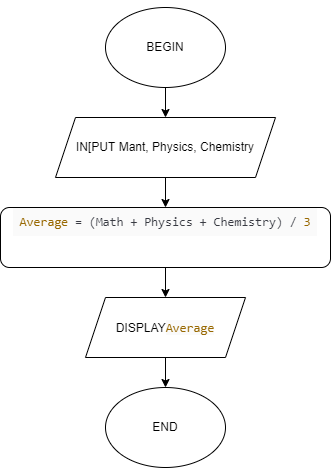

The diagram above was exported from draw.io. Its source (the exported page's mxGraphModel, read from the mxfile embedded in the PNG):
<mxGraphModel dx="1096" dy="512" grid="1" gridSize="10" guides="1" tooltips="1" connect="1" arrows="1" fold="1" page="1" pageScale="1" pageWidth="827" pageHeight="1169" math="0" shadow="0">
  <root>
    <mxCell id="0" />
    <mxCell id="1" parent="0" />
    <mxCell id="sL2CviRdcett4MKeBGSP-7" style="edgeStyle=orthogonalEdgeStyle;rounded=0;orthogonalLoop=1;jettySize=auto;html=1;entryX=0.5;entryY=0;entryDx=0;entryDy=0;" edge="1" parent="1" target="sL2CviRdcett4MKeBGSP-1">
      <mxGeometry relative="1" as="geometry">
        <mxPoint x="110" y="130" as="sourcePoint" />
      </mxGeometry>
    </mxCell>
    <mxCell id="sL2CviRdcett4MKeBGSP-11" style="edgeStyle=orthogonalEdgeStyle;rounded=0;orthogonalLoop=1;jettySize=auto;html=1;exitX=0.5;exitY=0;exitDx=0;exitDy=0;" edge="1" parent="1">
      <mxGeometry relative="1" as="geometry">
        <mxPoint x="110" y="60" as="targetPoint" />
        <mxPoint x="110" y="70" as="sourcePoint" />
      </mxGeometry>
    </mxCell>
    <mxCell id="sL2CviRdcett4MKeBGSP-8" style="edgeStyle=orthogonalEdgeStyle;rounded=0;orthogonalLoop=1;jettySize=auto;html=1;entryX=0.5;entryY=0;entryDx=0;entryDy=0;" edge="1" parent="1" source="sL2CviRdcett4MKeBGSP-1" target="sL2CviRdcett4MKeBGSP-2">
      <mxGeometry relative="1" as="geometry" />
    </mxCell>
    <mxCell id="sL2CviRdcett4MKeBGSP-1" value="IN[PUT Mant, Physics, Chemistry" style="shape=parallelogram;perimeter=parallelogramPerimeter;whiteSpace=wrap;html=1;fixedSize=1;" vertex="1" parent="1">
      <mxGeometry y="170" width="220" height="60" as="geometry" />
    </mxCell>
    <mxCell id="sL2CviRdcett4MKeBGSP-9" style="edgeStyle=orthogonalEdgeStyle;rounded=0;orthogonalLoop=1;jettySize=auto;html=1;entryX=0.5;entryY=0;entryDx=0;entryDy=0;" edge="1" parent="1" source="sL2CviRdcett4MKeBGSP-2" target="sL2CviRdcett4MKeBGSP-3">
      <mxGeometry relative="1" as="geometry" />
    </mxCell>
    <mxCell id="sL2CviRdcett4MKeBGSP-2" value="&lt;pre style=&quot;box-sizing: border-box; font-family: SFMono-Regular, Menlo, Monaco, Consolas, &amp;quot;Liberation Mono&amp;quot;, &amp;quot;Courier New&amp;quot;, monospace; font-size: 12.6px; margin-top: 0px; margin-bottom: 1rem; overflow: auto; color: rgb(82, 96, 105); text-align: left; background-color: rgb(255, 255, 255);&quot; id=&quot;yui_3_17_2_1_1656564201877_44&quot;&gt;&lt;code style=&quot;box-sizing: border-box; font-family: SFMono-Regular, Menlo, Monaco, Consolas, &amp;quot;Liberation Mono&amp;quot;, &amp;quot;Courier New&amp;quot;, monospace; font-size: inherit; color: rgb(56, 58, 66); word-break: normal; display: block; overflow-x: auto; padding: 0.5em; background: rgb(250, 250, 250);&quot; id=&quot;yui_3_17_2_1_1656564201877_43&quot; class=&quot;hljs ini&quot;&gt;&lt;span style=&quot;box-sizing: border-box; color: rgb(152, 104, 1);&quot; class=&quot;hljs-attr&quot;&gt;Average&lt;/span&gt; = (Math + Physics + Chemistry) / &lt;span style=&quot;box-sizing: border-box; color: rgb(152, 104, 1);&quot; class=&quot;hljs-number&quot;&gt;3&lt;/span&gt;&lt;/code&gt;&lt;div&gt;&lt;span style=&quot;box-sizing: border-box; color: rgb(152, 104, 1);&quot; class=&quot;hljs-number&quot;&gt;&lt;br&gt;&lt;/span&gt;&lt;/div&gt;&lt;/pre&gt;&lt;p style=&quot;box-sizing: border-box; margin-top: 0px; margin-bottom: 1rem; color: rgb(82, 96, 105); font-family: &amp;quot;Open Sans&amp;quot;, sans-serif; font-size: 14px; text-align: left; background-color: rgb(255, 255, 255);&quot;&gt;&lt;/p&gt;" style="rounded=1;whiteSpace=wrap;html=1;" vertex="1" parent="1">
      <mxGeometry x="-55" y="260" width="330" height="60" as="geometry" />
    </mxCell>
    <mxCell id="sL2CviRdcett4MKeBGSP-10" value="" style="edgeStyle=orthogonalEdgeStyle;rounded=0;orthogonalLoop=1;jettySize=auto;html=1;" edge="1" parent="1" source="sL2CviRdcett4MKeBGSP-3" target="sL2CviRdcett4MKeBGSP-4">
      <mxGeometry relative="1" as="geometry" />
    </mxCell>
    <mxCell id="sL2CviRdcett4MKeBGSP-3" value="DISPLAY&lt;span style=&quot;color: rgb(152, 104, 1); font-family: SFMono-Regular, Menlo, Monaco, Consolas, &amp;quot;Liberation Mono&amp;quot;, &amp;quot;Courier New&amp;quot;, monospace; font-size: 12.6px; text-align: left; background-color: rgb(250, 250, 250);&quot;&gt;Average&lt;/span&gt;" style="shape=parallelogram;perimeter=parallelogramPerimeter;whiteSpace=wrap;html=1;fixedSize=1;" vertex="1" parent="1">
      <mxGeometry x="30" y="350" width="160" height="60" as="geometry" />
    </mxCell>
    <mxCell id="sL2CviRdcett4MKeBGSP-4" value="END" style="ellipse;whiteSpace=wrap;html=1;" vertex="1" parent="1">
      <mxGeometry x="50" y="440" width="120" height="80" as="geometry" />
    </mxCell>
    <mxCell id="sL2CviRdcett4MKeBGSP-12" value="BEGIN" style="ellipse;whiteSpace=wrap;html=1;" vertex="1" parent="1">
      <mxGeometry x="50" y="60" width="120" height="80" as="geometry" />
    </mxCell>
  </root>
</mxGraphModel>